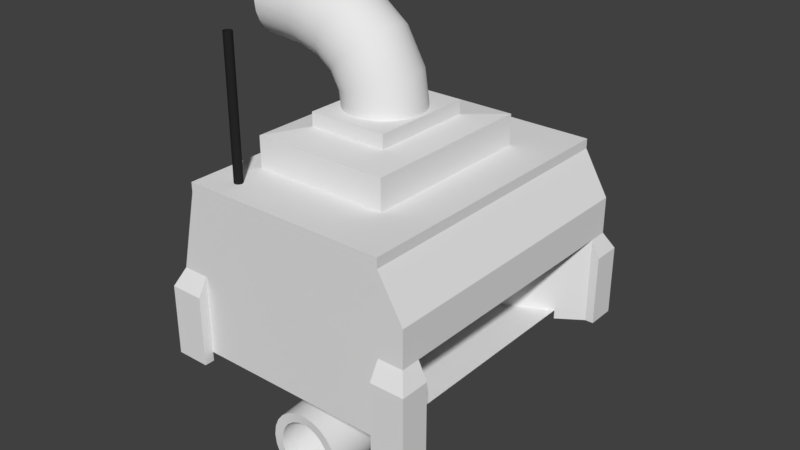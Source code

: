 # Source: SortingMachine.blend  (saved by Blender 2.78.0; exported with 4.5.12 LTS)
import bpy
from mathutils import Matrix  # noqa: F401  (used for matrix-valued properties, if any)

bpy.ops.wm.read_factory_settings(use_empty=True)
scene = bpy.context.scene
scene.name = 'Scene'

# ---- collections
col_collection_1 = bpy.data.collections.new('Collection 1'); scene.collection.children.link(col_collection_1)

# ---- materials (node trees are filled in below, after node groups)
mat_material = bpy.data.materials.new('Material')
mat_material.alpha_threshold = 0.0
mat_material.use_transparent_shadow = False
mat_material.roughness = 0.5
mat_material.line_color = (0.0, 0.0, 0.0, 1.0)
mat_black = bpy.data.materials.new('Black')
mat_black.alpha_threshold = 0.0
mat_black.use_transparent_shadow = False
mat_black.diffuse_color = (0.02016, 0.02016, 0.02016, 1.0)
mat_black.roughness = 0.5

# ---- node groups
ng_auto_smooth = bpy.data.node_groups.new('Auto Smooth', 'GeometryNodeTree')
_s = ng_auto_smooth.interface.new_socket(name='Geometry', in_out='OUTPUT', socket_type='NodeSocketGeometry')
_s = ng_auto_smooth.interface.new_socket(name='Geometry', in_out='INPUT', socket_type='NodeSocketGeometry')
_s = ng_auto_smooth.interface.new_socket(name='Angle', in_out='INPUT', socket_type='NodeSocketFloat')
_s.subtype = 'ANGLE'
_s.min_value = 0.0
_s.max_value = 3.142
ng_auto_smooth.is_modifier = True
_N = ng_auto_smooth.nodes; _L = ng_auto_smooth.links
n0 = _N.new('NodeGroupOutput'); n0.name = 'Group Output'; n0.location = (480, -100)
n1 = _N.new('NodeGroupInput'); n1.name = 'Group Input'; n1.location = (-420, -300)
n2 = _N.new('NodeGroupInput'); n2.name = 'Group Input.001'; n2.location = (-60, -100)
n3 = _N.new('GeometryNodeSetShadeSmooth'); n3.name = 'Set Shade Smooth'; n3.location = (120, -100)
n3.domain = 'EDGE'
n4 = _N.new('GeometryNodeSetShadeSmooth'); n4.name = 'Set Shade Smooth.001'; n4.location = (300, -100)
n5 = _N.new('GeometryNodeInputMeshEdgeAngle'); n5.name = 'Edge Angle'; n5.location = (-420, -220)
n6 = _N.new('GeometryNodeInputEdgeSmooth'); n6.name = 'Is Edge Smooth'; n6.location = (-60, -160)
n7 = _N.new('GeometryNodeInputShadeSmooth'); n7.name = 'Is Face Smooth'; n7.location = (-240, -340)
n8 = _N.new('FunctionNodeBooleanMath'); n8.name = 'Boolean Math'; n8.location = (-60, -220)
n9 = _N.new('FunctionNodeCompare'); n9.name = 'Compare'; n9.location = (-240, -180)
n9.operation = 'LESS_EQUAL'
_L.new(n5.outputs[0], n9.inputs[0])
_L.new(n4.outputs[0], n0.inputs[0])
_L.new(n1.outputs[1], n9.inputs[1])
_L.new(n9.outputs[0], n8.inputs[0])
_L.new(n7.outputs[0], n8.inputs[1])
_L.new(n2.outputs[0], n3.inputs[0])
_L.new(n6.outputs[0], n3.inputs[1])
_L.new(n3.outputs[0], n4.inputs[0])
_L.new(n8.outputs[0], n3.inputs[2])
n0.is_active_output = True

# ---- material node trees

# ---- world
world_world = bpy.data.worlds.new('World'); scene.world = world_world
world_world.color = (0.05088, 0.05088, 0.05088)
world_world.use_sun_shadow = False
world_world.sun_shadow_jitter_overblur = 0.0
world_world.cycles.sampling_method = 'MANUAL'

# ---- meshes
me_goodtube = bpy.data.meshes.new('GoodTube')
me_goodtube.from_pydata([(13.11, -1.406e-06, -1.513e-13), (12.64, -3.484, -5.191e-07), (11.32, -6.615, -9.856e-07), (9.267, -9.267, -1.381e-06), (6.615, -11.32, -1.686e-06), (3.484, -12.64, -1.883e-06), (-1.406e-06, -13.11, -1.953e-06), (-3.484, -12.64, -1.883e-06), (-6.615, -11.32, -1.686e-06), (-9.267, -9.267, -1.381e-06), (-11.32, -6.615, -9.856e-07), (-12.64, -3.484, -5.191e-07), (-13.11, 1.406e-06, 1.513e-13), (-12.64, 3.484, 5.191e-07), (-11.32, 6.615, 9.856e-07), (-9.267, 9.267, 1.381e-06), (-6.615, 11.32, 1.686e-06), (-3.484, 12.64, 1.883e-06), (1.406e-06, 13.11, 1.953e-06), (3.484, 12.64, 1.883e-06), (6.615, 11.32, 1.686e-06), (9.267, 9.267, 1.381e-06), (11.32, 6.615, 9.856e-07), (12.64, 3.484, 5.191e-07), (13.11, -1.6, -10.8), (12.64, -4.892, -9.661), (11.32, -7.851, -8.637), (9.267, -10.36, -7.77), (6.615, -12.3, -7.099), (3.484, -13.54, -6.667), (-1.501e-06, -13.99, -6.514), (-3.484, -13.54, -6.667), (-6.615, -12.3, -7.099), (-9.267, -10.36, -7.77), (-11.32, -7.851, -8.637), (-12.64, -4.892, -9.661), (-13.11, -1.6, -10.8), (-12.64, 1.692, -11.94), (-11.32, 4.651, -12.96), (-9.267, 7.158, -13.83), (-6.615, 9.095, -14.5), (-3.484, 10.34, -14.93), (1.157e-06, 10.79, -15.09), (3.484, 10.34, -14.93), (6.615, 9.095, -14.5), (9.267, 7.158, -13.83), (11.32, 4.651, -12.96), (12.64, 1.692, -11.94), (13.11, -6.4, -19.2), (12.64, -9.012, -16.89), (11.32, -11.36, -14.82), (9.267, -13.35, -13.07), (6.615, -14.88, -11.71), (3.484, -15.88, -10.84), (-1.741e-06, -16.23, -10.53), (-3.484, -15.88, -10.84), (-6.615, -14.88, -11.71), (-9.267, -13.35, -13.07), (-11.32, -11.36, -14.82), (-12.64, -9.012, -16.89), (-13.11, -6.4, -19.2), (-12.64, -3.788, -21.51), (-11.32, -1.441, -23.58), (-9.267, 0.5476, -25.33), (-6.615, 2.084, -26.69), (-3.484, 3.075, -27.56), (3.676e-07, 3.426, -27.87), (3.484, 3.075, -27.56), (6.615, 2.084, -26.69), (9.267, 0.5476, -25.33), (11.32, -1.441, -23.58), (12.64, -3.788, -21.51), (13.11, -14.4, -25.2), (12.64, -16.0, -22.11), (11.32, -17.44, -19.32), (9.267, -18.66, -16.97), (6.615, -19.6, -15.15), (3.484, -20.21, -13.97), (-2.191e-06, -20.42, -13.56), (-3.484, -20.21, -13.97), (-6.615, -19.6, -15.15), (-9.267, -18.66, -16.97), (-11.32, -17.44, -19.32), (-12.64, -16.0, -22.11), (-13.11, -14.4, -25.2), (-12.64, -12.8, -28.29), (-11.32, -11.36, -31.08), (-9.267, -10.14, -33.43), (-6.615, -9.202, -35.25), (-3.484, -8.594, -36.43), (-8.99e-07, -8.379, -36.84), (3.484, -8.594, -36.43), (6.615, -9.202, -35.25), (9.267, -10.14, -33.43), (11.32, -11.36, -31.08), (12.64, -12.8, -28.29), (13.11, -25.6, -28.8), (12.64, -26.28, -25.38), (11.32, -26.9, -22.31), (9.267, -27.41, -19.71), (6.615, -27.82, -17.7), (3.484, -28.07, -16.41), (-3.022e-06, -28.17, -15.95), (-3.484, -28.07, -16.41), (-6.615, -27.82, -17.7), (-9.267, -27.41, -19.71), (-11.32, -26.9, -22.31), (-12.64, -26.28, -25.38), (-13.11, -25.6, -28.8), (-12.64, -24.92, -32.22), (-11.32, -24.3, -35.29), (-9.267, -23.79, -37.89), (-6.615, -23.38, -39.9), (-3.484, -23.13, -41.19), (-2.471e-06, -23.03, -41.65), (3.484, -23.13, -41.19), (6.615, -23.38, -39.9), (9.267, -23.79, -37.89), (11.32, -24.3, -35.29), (12.64, -24.92, -32.22), (13.11, -40.0, -30.0), (12.64, -40.0, -26.52), (11.32, -40.0, -23.39), (9.267, -40.0, -20.73), (6.615, -40.0, -18.68), (3.484, -40.0, -17.36), (-4.292e-06, -40.0, -16.89), (-3.484, -40.0, -17.36), (-6.615, -40.0, -18.68), (-9.267, -40.0, -20.73), (-11.32, -40.0, -23.39), (-12.64, -40.0, -26.52), (-13.11, -40.0, -30.0), (-12.64, -40.0, -33.48), (-11.32, -40.0, -36.61), (-9.267, -40.0, -39.27), (-6.615, -40.0, -41.32), (-3.484, -40.0, -42.64), (-4.292e-06, -40.0, -43.11), (3.484, -40.0, -42.64), (6.615, -40.0, -41.32), (9.267, -40.0, -39.27), (11.32, -40.0, -36.61), (12.64, -40.0, -33.48), (9.797, -0.02081, 0.003132), (9.445, -2.624, -0.1253), (8.463, -4.956, -0.2374), (6.934, -6.942, -0.3264), (4.952, -8.482, -0.3906), (2.614, -9.474, -0.4299), (-1.406e-06, -9.827, -0.4432), (-2.614, -9.474, -0.4299), (-4.952, -8.482, -0.3906), (-6.934, -6.942, -0.3264), (-8.463, -4.956, -0.2374), (-9.445, -2.624, -0.1253), (-9.797, -0.02081, 0.003132), (-9.456, 2.586, 0.1348), (-8.48, 4.929, 0.2554), (-6.954, 6.928, 0.3569), (-4.969, 8.479, 0.435), (-2.624, 9.48, 0.4854), (1.406e-06, 9.836, 0.5032), (2.624, 9.48, 0.4854), (4.969, 8.479, 0.435), (6.954, 6.928, 0.3569), (8.48, 4.929, 0.2554), (9.456, 2.586, 0.1348), (9.798, -1.625, -10.79), (9.44, -4.087, -9.938), (8.449, -6.288, -9.172), (6.913, -8.154, -8.517), (4.93, -9.595, -8.008), (2.6, -10.52, -7.678), (-1.501e-06, -10.85, -7.561), (-2.6, -10.52, -7.678), (-4.93, -9.595, -8.008), (-6.914, -8.154, -8.517), (-8.449, -6.288, -9.172), (-9.44, -4.087, -9.938), (-9.798, -1.625, -10.79), (-9.454, 0.8423, -11.64), (-8.471, 3.056, -12.41), (-6.939, 4.938, -13.05), (-4.952, 6.394, -13.55), (-2.613, 7.331, -13.88), (1.157e-06, 7.663, -13.99), (2.613, 7.331, -13.88), (4.952, 6.394, -13.55), (6.939, 4.938, -13.05), (8.471, 3.056, -12.41), (9.454, 0.8423, -11.64), (9.798, -6.422, -19.18), (9.439, -8.377, -17.46), (8.446, -10.13, -15.91), (6.908, -11.61, -14.61), (4.924, -12.76, -13.6), (2.595, -13.49, -12.95), (-1.741e-06, -13.75, -12.73), (-2.595, -13.49, -12.95), (-4.924, -12.76, -13.6), (-6.908, -11.61, -14.61), (-8.446, -10.13, -15.91), (-9.439, -8.377, -17.46), (-9.798, -6.422, -19.18), (-9.454, -4.464, -20.91), (-8.471, -2.709, -22.46), (-6.938, -1.217, -23.78), (-4.952, -0.06377, -24.8), (-2.613, 0.6781, -25.45), (3.676e-07, 0.9416, -25.69), (2.613, 0.6781, -25.45), (4.952, -0.06377, -24.8), (6.938, -1.217, -23.78), (8.471, -2.709, -22.46), (9.454, -4.464, -20.91), (9.797, -14.41, -25.18), (9.441, -15.61, -22.87), (8.451, -16.69, -20.8), (6.916, -17.6, -19.05), (4.933, -18.32, -17.69), (2.602, -18.78, -16.83), (-2.191e-06, -18.94, -16.52), (-2.602, -18.78, -16.83), (-4.933, -18.32, -17.69), (-6.916, -17.6, -19.05), (-8.451, -16.69, -20.8), (-9.441, -15.61, -22.87), (-9.797, -14.41, -25.18), (-9.453, -13.21, -27.5), (-8.471, -12.14, -29.58), (-6.938, -11.23, -31.35), (-4.952, -10.53, -32.72), (-2.613, -10.08, -33.6), (-8.99e-07, -9.918, -33.91), (2.613, -10.08, -33.6), (4.952, -10.53, -32.72), (6.938, -11.23, -31.35), (8.471, -12.14, -29.58), (9.453, -13.21, -27.5), (9.797, -25.6, -28.78), (9.443, -26.11, -26.23), (8.455, -26.57, -23.94), (6.921, -26.97, -22.0), (4.938, -27.27, -20.5), (2.605, -27.47, -19.54), (-3.022e-06, -27.54, -19.2), (-2.605, -27.47, -19.54), (-4.938, -27.27, -20.5), (-6.921, -26.97, -22.0), (-8.455, -26.57, -23.94), (-9.443, -26.11, -26.23), (-9.797, -25.6, -28.78), (-9.451, -25.09, -31.34), (-8.468, -24.64, -33.64), (-6.936, -24.25, -35.59), (-4.95, -23.96, -37.09), (-2.612, -23.76, -38.07), (-2.471e-06, -23.7, -38.41), (2.612, -23.76, -38.07), (4.95, -23.96, -37.09), (6.936, -24.25, -35.59), (8.468, -24.64, -33.64), (9.451, -25.09, -31.34), (9.797, -40.0, -29.99), (9.445, -39.93, -27.38), (8.46, -39.86, -25.05), (6.927, -39.81, -23.07), (4.944, -39.77, -21.53), (2.608, -39.75, -20.54), (-4.292e-06, -39.74, -20.19), (-2.608, -39.75, -20.54), (-4.944, -39.77, -21.53), (-6.927, -39.81, -23.07), (-8.46, -39.86, -25.05), (-9.445, -39.93, -27.38), (-9.797, -40.0, -29.99), (-9.451, -40.07, -32.6), (-8.47, -40.14, -34.93), (-6.938, -40.2, -36.92), (-4.953, -40.24, -38.46), (-2.614, -40.27, -39.46), (-4.292e-06, -40.28, -39.81), (2.614, -40.27, -39.46), (4.953, -40.24, -38.46), (6.938, -40.2, -36.92), (8.47, -40.14, -34.93), (9.451, -40.07, -32.6)], [], [(111, 135, 134, 110), (5, 29, 28, 4), (6, 30, 29, 5), (7, 31, 30, 6), (8, 32, 31, 7), (110, 134, 133, 109), (22, 46, 45, 21), (23, 47, 46, 22), (47, 23, 0, 24), (32, 56, 55, 31), (61, 85, 84, 60), (97, 121, 120, 96), (63, 87, 86, 62), (62, 86, 85, 61), (102, 126, 125, 101), (101, 125, 124, 100), (44, 68, 67, 43), (21, 45, 44, 20), (41, 65, 64, 40), (112, 136, 135, 111), (65, 89, 88, 64), (42, 66, 65, 41), (109, 133, 132, 108), (72, 95, 71, 48), (31, 55, 54, 30), (29, 53, 52, 28), (30, 54, 53, 29), (120, 143, 119, 96), (78, 102, 101, 77), (79, 103, 102, 78), (76, 100, 99, 75), (27, 51, 50, 26), (28, 52, 51, 27), (37, 61, 60, 36), (118, 142, 141, 117), (119, 143, 142, 118), (73, 97, 96, 72), (95, 119, 118, 94), (34, 58, 57, 33), (74, 98, 97, 73), (92, 116, 115, 91), (67, 91, 90, 66), (66, 90, 89, 65), (115, 139, 138, 114), (116, 140, 139, 115), (117, 141, 140, 116), (25, 49, 48, 24), (9, 33, 32, 8), (84, 108, 107, 83), (53, 77, 76, 52), (2, 26, 25, 1), (106, 130, 129, 105), (4, 28, 27, 3), (3, 27, 26, 2), (50, 74, 73, 49), (1, 25, 24, 0), (96, 119, 95, 72), (14, 38, 37, 13), (13, 37, 36, 12), (12, 36, 35, 11), (26, 50, 49, 25), (46, 70, 69, 45), (103, 127, 126, 102), (104, 128, 127, 103), (18, 42, 41, 17), (69, 93, 92, 68), (114, 138, 137, 113), (189, 188, 212, 213), (16, 40, 39, 15), (43, 67, 66, 42), (86, 110, 109, 85), (87, 111, 110, 86), (107, 131, 130, 106), (56, 80, 79, 55), (51, 75, 74, 50), (105, 129, 128, 104), (33, 57, 56, 32), (36, 60, 59, 35), (35, 59, 58, 34), (38, 62, 61, 37), (108, 132, 131, 107), (85, 109, 108, 84), (57, 81, 80, 56), (159, 158, 182, 183), (100, 124, 123, 99), (99, 123, 122, 98), (82, 106, 105, 81), (83, 107, 106, 82), (68, 92, 91, 67), (93, 117, 116, 92), (64, 88, 87, 63), (19, 43, 42, 18), (20, 44, 43, 19), (17, 41, 40, 16), (75, 99, 98, 74), (80, 104, 103, 79), (77, 101, 100, 76), (60, 84, 83, 59), (10, 34, 33, 9), (58, 82, 81, 57), (59, 83, 82, 58), (11, 35, 34, 10), (98, 122, 121, 97), (47, 71, 70, 46), (48, 71, 47, 24), (54, 78, 77, 53), (55, 79, 78, 54), (52, 76, 75, 51), (49, 73, 72, 48), (71, 95, 94, 70), (70, 94, 93, 69), (81, 105, 104, 80), (88, 112, 111, 87), (91, 115, 114, 90), (90, 114, 113, 89), (89, 113, 112, 88), (40, 64, 63, 39), (113, 137, 136, 112), (94, 118, 117, 93), (39, 63, 62, 38), (255, 254, 278, 279), (149, 148, 172, 173), (150, 149, 173, 174), (151, 150, 174, 175), (152, 151, 175, 176), (254, 253, 277, 278), (166, 165, 189, 190), (167, 166, 190, 191), (167, 191, 168, 144), (176, 175, 199, 200), (205, 204, 228, 229), (241, 240, 264, 265), (207, 206, 230, 231), (206, 205, 229, 230), (246, 245, 269, 270), (245, 244, 268, 269), (188, 187, 211, 212), (165, 164, 188, 189), (185, 184, 208, 209), (256, 255, 279, 280), (209, 208, 232, 233), (186, 185, 209, 210), (253, 252, 276, 277), (192, 215, 239, 216), (175, 174, 198, 199), (173, 172, 196, 197), (174, 173, 197, 198), (240, 263, 287, 264), (222, 221, 245, 246), (223, 222, 246, 247), (220, 219, 243, 244), (171, 170, 194, 195), (172, 171, 195, 196), (181, 180, 204, 205), (262, 261, 285, 286), (263, 262, 286, 287), (217, 216, 240, 241), (239, 238, 262, 263), (178, 177, 201, 202), (218, 217, 241, 242), (236, 235, 259, 260), (211, 210, 234, 235), (210, 209, 233, 234), (259, 258, 282, 283), (260, 259, 283, 284), (261, 260, 284, 285), (169, 168, 192, 193), (153, 152, 176, 177), (228, 227, 251, 252), (197, 196, 220, 221), (146, 145, 169, 170), (250, 249, 273, 274), (148, 147, 171, 172), (147, 146, 170, 171), (194, 193, 217, 218), (145, 144, 168, 169), (216, 239, 263, 240), (158, 157, 181, 182), (157, 156, 180, 181), (156, 155, 179, 180), (170, 169, 193, 194), (190, 189, 213, 214), (247, 246, 270, 271), (248, 247, 271, 272), (162, 161, 185, 186), (213, 212, 236, 237), (258, 257, 281, 282), (16, 15, 159, 160), (160, 159, 183, 184), (187, 186, 210, 211), (230, 229, 253, 254), (231, 230, 254, 255), (251, 250, 274, 275), (200, 199, 223, 224), (195, 194, 218, 219), (249, 248, 272, 273), (177, 176, 200, 201), (180, 179, 203, 204), (179, 178, 202, 203), (182, 181, 205, 206), (252, 251, 275, 276), (229, 228, 252, 253), (201, 200, 224, 225), (1, 0, 144, 145), (244, 243, 267, 268), (243, 242, 266, 267), (226, 225, 249, 250), (227, 226, 250, 251), (212, 211, 235, 236), (237, 236, 260, 261), (208, 207, 231, 232), (163, 162, 186, 187), (164, 163, 187, 188), (161, 160, 184, 185), (219, 218, 242, 243), (224, 223, 247, 248), (221, 220, 244, 245), (204, 203, 227, 228), (154, 153, 177, 178), (202, 201, 225, 226), (203, 202, 226, 227), (155, 154, 178, 179), (242, 241, 265, 266), (191, 190, 214, 215), (191, 215, 192, 168), (198, 197, 221, 222), (199, 198, 222, 223), (196, 195, 219, 220), (193, 192, 216, 217), (215, 214, 238, 239), (214, 213, 237, 238), (225, 224, 248, 249), (232, 231, 255, 256), (235, 234, 258, 259), (234, 233, 257, 258), (233, 232, 256, 257), (184, 183, 207, 208), (257, 256, 280, 281), (238, 237, 261, 262), (183, 182, 206, 207), (132, 133, 277, 276), (120, 121, 265, 264), (21, 20, 164, 165), (10, 9, 153, 154), (14, 13, 157, 158), (137, 138, 282, 281), (133, 134, 278, 277), (6, 5, 149, 150), (126, 127, 271, 270), (122, 123, 267, 266), (2, 1, 145, 146), (129, 130, 274, 273), (143, 120, 264, 287), (139, 140, 284, 283), (13, 12, 156, 157), (141, 142, 286, 285), (17, 16, 160, 161), (9, 8, 152, 153), (127, 128, 272, 271), (5, 4, 148, 149), (123, 124, 268, 267), (128, 129, 273, 272), (131, 132, 276, 275), (0, 23, 167, 144), (20, 19, 163, 164), (142, 143, 287, 286), (138, 139, 283, 282), (134, 135, 279, 278), (125, 126, 270, 269), (121, 122, 266, 265), (130, 131, 275, 274), (135, 136, 280, 279), (18, 17, 161, 162), (124, 125, 269, 268), (23, 22, 166, 167), (19, 18, 162, 163), (12, 11, 155, 156), (22, 21, 165, 166), (8, 7, 151, 152), (4, 3, 147, 148), (11, 10, 154, 155), (15, 14, 158, 159), (7, 6, 150, 151), (3, 2, 146, 147), (140, 141, 285, 284), (136, 137, 281, 280), (45, 69, 68, 44), (15, 39, 38, 14)])
me_goodtube.polygons.foreach_set('use_smooth', [True] * 288)
me_goodtube.use_remesh_preserve_volume = False
me_goodtube.use_remesh_preserve_attributes = False
me_goodtube.use_mirror_vertex_groups = False
me_goodtube.update()
me_badtube = bpy.data.meshes.new('BadTube')
me_badtube.from_pydata([(1.431e-06, -13.11, -4.526e-08), (3.484, -12.64, -6.126e-08), (6.615, -11.32, -7.252e-08), (9.267, -9.267, -7.885e-08), (11.32, -6.615, -8.005e-08), (12.64, -3.484, -7.592e-08), (13.11, -5.245e-06, -6.626e-08), (12.64, 3.484, -5.186e-08), (11.32, 6.615, -3.437e-08), (9.267, 9.267, -1.485e-08), (6.615, 11.32, 5.644e-09), (3.484, 12.64, 2.604e-08), (6.199e-06, 13.11, 4.526e-08), (-3.484, 12.64, 6.126e-08), (-6.615, 11.32, 7.252e-08), (-9.267, 9.267, 7.885e-08), (-11.32, 6.615, 8.005e-08), (-12.64, 3.484, 7.592e-08), (-13.11, -4.768e-07, 6.626e-08), (-12.64, -3.484, 5.186e-08), (-11.32, -6.615, 3.437e-08), (-9.267, -9.267, 1.485e-08), (-6.615, -11.32, -5.644e-09), (-3.484, -12.64, -2.604e-08), (-1.6, -13.11, 10.8), (1.692, -12.64, 11.94), (4.651, -11.32, 12.96), (7.158, -9.267, 13.83), (9.095, -6.615, 14.5), (10.34, -3.484, 14.93), (10.79, -4.778e-06, 15.09), (10.34, 3.484, 14.93), (9.095, 6.615, 14.5), (7.158, 9.267, 13.83), (4.651, 11.32, 12.96), (1.692, 12.64, 11.94), (-1.6, 13.11, 10.8), (-4.892, 12.64, 9.661), (-7.851, 11.32, 8.637), (-10.36, 9.267, 7.77), (-12.3, 6.615, 7.099), (-13.54, 3.484, 6.667), (-13.99, -9.527e-09, 6.514), (-13.54, -3.484, 6.667), (-12.3, -6.615, 7.099), (-10.36, -9.267, 7.77), (-7.851, -11.32, 8.637), (-4.892, -12.64, 9.661), (-6.4, -13.11, 19.2), (-3.788, -12.64, 21.51), (-1.441, -11.32, 23.58), (0.5476, -9.267, 25.33), (2.084, -6.615, 26.69), (3.075, -3.484, 27.56), (3.426, -4.075e-06, 27.87), (3.075, 3.484, 27.56), (2.084, 6.615, 26.69), (0.5476, 9.267, 25.33), (-1.441, 11.32, 23.58), (-3.788, 12.64, 21.51), (-6.4, 13.11, 19.2), (-9.012, 12.64, 16.89), (-11.36, 11.32, 14.82), (-13.35, 9.267, 13.07), (-14.88, 6.615, 11.71), (-15.88, 3.484, 10.84), (-16.23, 6.93e-07, 10.53), (-15.88, -3.484, 10.84), (-14.88, -6.615, 11.71), (-13.35, -9.267, 13.07), (-11.36, -11.32, 14.82), (-9.012, -12.64, 16.89), (-14.4, -13.11, 25.2), (-12.8, -12.64, 28.29), (-11.36, -11.32, 31.08), (-10.14, -9.267, 33.43), (-9.202, -6.615, 35.25), (-8.594, -3.484, 36.43), (-8.379, -3.138e-06, 36.84), (-8.594, 3.484, 36.43), (-9.202, 6.615, 35.25), (-10.14, 9.267, 33.43), (-11.36, 11.32, 31.08), (-12.8, 12.64, 28.29), (-14.4, 13.11, 25.2), (-16.0, 12.64, 22.11), (-17.44, 11.32, 19.32), (-18.66, 9.267, 16.97), (-19.6, 6.615, 15.15), (-20.21, 3.484, 13.97), (-20.42, 1.631e-06, 13.56), (-20.21, -3.484, 13.97), (-19.6, -6.615, 15.15), (-18.66, -9.267, 16.97), (-17.44, -11.32, 19.32), (-16.0, -12.64, 22.11), (-25.6, -13.11, 28.8), (-24.92, -12.64, 32.22), (-24.3, -11.32, 35.29), (-23.79, -9.267, 37.89), (-23.38, -6.615, 39.9), (-23.13, -3.484, 41.19), (-23.03, -1.726e-06, 41.65), (-23.13, 3.484, 41.19), (-23.38, 6.615, 39.9), (-23.79, 9.267, 37.89), (-24.3, 11.32, 35.29), (-24.92, 12.64, 32.22), (-25.6, 13.11, 28.8), (-26.28, 12.64, 25.38), (-26.9, 11.32, 22.31), (-27.41, 9.267, 19.71), (-27.82, 6.615, 17.7), (-28.07, 3.484, 16.41), (-28.17, 2.565e-06, 15.95), (-28.07, -3.484, 16.41), (-27.82, -6.615, 17.7), (-27.41, -9.267, 19.71), (-26.9, -11.32, 22.31), (-26.28, -12.64, 25.38), (-40.0, -13.11, 30.0), (-40.0, -12.64, 33.48), (-40.0, -11.32, 36.61), (-40.0, -9.267, 39.27), (-40.0, -6.615, 41.32), (-40.0, -3.484, 42.64), (-40.0, -1.033e-06, 43.11), (-40.0, 3.484, 42.64), (-40.0, 6.615, 41.32), (-40.0, 9.267, 39.27), (-40.0, 11.32, 36.61), (-40.0, 12.64, 33.48), (-40.0, 13.11, 30.0), (-40.0, 12.64, 26.52), (-40.0, 11.32, 23.39), (-40.0, 9.267, 20.73), (-40.0, 6.615, 18.68), (-40.0, 3.484, 17.36), (-40.0, 4.689e-06, 16.89), (-40.0, -3.484, 17.36), (-40.0, -6.615, 18.68), (-40.0, -9.267, 20.73), (-40.0, -11.32, 23.39), (-40.0, -12.64, 26.52)], [], [(111, 135, 134, 110), (5, 29, 28, 4), (6, 30, 29, 5), (7, 31, 30, 6), (8, 32, 31, 7), (17, 41, 40, 16), (18, 42, 41, 17), (19, 43, 42, 18), (20, 44, 43, 19), (32, 56, 55, 31), (61, 85, 84, 60), (97, 121, 120, 96), (63, 87, 86, 62), (62, 86, 85, 61), (102, 126, 125, 101), (101, 125, 124, 100), (12, 36, 35, 11), (21, 45, 44, 20), (22, 46, 45, 21), (23, 47, 46, 22), (47, 23, 0, 24), (42, 66, 65, 41), (41, 65, 64, 40), (112, 136, 135, 111), (44, 68, 67, 43), (29, 53, 52, 28), (45, 69, 68, 44), (120, 143, 119, 96), (78, 102, 101, 77), (79, 103, 102, 78), (76, 100, 99, 75), (27, 51, 50, 26), (28, 52, 51, 27), (37, 61, 60, 36), (118, 142, 141, 117), (119, 143, 142, 118), (116, 140, 139, 115), (117, 141, 140, 116), (34, 58, 57, 33), (115, 139, 138, 114), (92, 116, 115, 91), (109, 133, 132, 108), (110, 134, 133, 109), (9, 33, 32, 8), (31, 55, 54, 30), (30, 54, 53, 29), (25, 49, 48, 24), (43, 67, 66, 42), (84, 108, 107, 83), (53, 77, 76, 52), (2, 26, 25, 1), (106, 130, 129, 105), (4, 28, 27, 3), (3, 27, 26, 2), (50, 74, 73, 49), (1, 25, 24, 0), (96, 119, 95, 72), (14, 38, 37, 13), (13, 37, 36, 12), (16, 40, 39, 15), (26, 50, 49, 25), (46, 70, 69, 45), (103, 127, 126, 102), (104, 128, 127, 103), (94, 118, 117, 93), (69, 93, 92, 68), (86, 110, 109, 85), (87, 111, 110, 86), (72, 95, 71, 48), (81, 105, 104, 80), (66, 90, 89, 65), (67, 91, 90, 66), (107, 131, 130, 106), (56, 80, 79, 55), (51, 75, 74, 50), (105, 129, 128, 104), (33, 57, 56, 32), (36, 60, 59, 35), (35, 59, 58, 34), (38, 62, 61, 37), (108, 132, 131, 107), (85, 109, 108, 84), (57, 81, 80, 56), (100, 124, 123, 99), (99, 123, 122, 98), (82, 106, 105, 81), (83, 107, 106, 82), (68, 92, 91, 67), (93, 117, 116, 92), (64, 88, 87, 63), (95, 119, 118, 94), (73, 97, 96, 72), (74, 98, 97, 73), (75, 99, 98, 74), (80, 104, 103, 79), (77, 101, 100, 76), (60, 84, 83, 59), (10, 34, 33, 9), (58, 82, 81, 57), (59, 83, 82, 58), (11, 35, 34, 10), (98, 122, 121, 97), (47, 71, 70, 46), (48, 71, 47, 24), (54, 78, 77, 53), (55, 79, 78, 54), (52, 76, 75, 51), (49, 73, 72, 48), (71, 95, 94, 70), (70, 94, 93, 69), (65, 89, 88, 64), (88, 112, 111, 87), (91, 115, 114, 90), (90, 114, 113, 89), (89, 113, 112, 88), (40, 64, 63, 39), (113, 137, 136, 112), (114, 138, 137, 113), (39, 63, 62, 38), (15, 39, 38, 14)])
me_badtube.polygons.foreach_set('use_smooth', [True] * 120)
me_badtube.use_remesh_preserve_volume = False
me_badtube.use_remesh_preserve_attributes = False
me_badtube.use_mirror_vertex_groups = False
me_badtube.update()
me_sortingmachine = bpy.data.meshes.new('SortingMachine')
me_sortingmachine.from_pydata([(44.33, 50.0, -1.144e-05), (44.33, -50.0, -1.144e-05), (-31.95, -50.0, -3.815e-06), (-31.95, 50.0, -3.815e-06), (44.33, -50.0, 56.73), (-25.67, -50.0, 56.73), (44.33, 37.87, -1.144e-05), (44.33, -37.87, -1.144e-05), (-31.95, -16.67, -3.815e-06), (-31.95, 16.67, -3.815e-06), (44.33, 50.0, 26.55), (44.33, -50.0, 26.55), (44.33, -50.0, 53.45), (-31.95, -50.0, 26.55), (-25.67, -50.0, 53.45), (-31.95, 50.0, 26.55), (-25.67, 50.0, 53.45), (-25.67, -16.67, 53.45), (-31.95, -16.67, 26.55), (-25.67, 16.67, 53.45), (-31.95, 16.67, 26.55), (44.33, 37.87, 26.55), (44.33, -16.67, 53.45), (44.33, -37.87, 26.55), (16.08, 50.0, -1.144e-05), (-12.18, 50.0, -7.629e-06), (16.08, -50.0, -1.144e-05), (-22.88, -50.0, -7.629e-06), (16.07, -50.0, 56.73), (-12.18, -50.0, 56.73), (16.08, 50.0, 53.45), (-12.18, 50.0, 53.45), (16.08, 50.0, 26.55), (-12.18, 50.0, 26.55), (4.949, 16.67, -1.144e-05), (4.949, -16.67, -1.144e-05), (4.949, 16.67, 33.33), (4.949, -16.67, 33.33), (16.07, -50.0, 26.55), (-22.88, -50.0, 26.55), (16.07, -50.0, 53.45), (-12.18, -50.0, 53.45), (-12.18, 50.0, 56.73), (-25.67, 50.0, 56.73), (16.08, 50.0, 56.73), (52.8, -43.54, -7.629e-06), (52.8, 43.54, -7.629e-06), (52.8, 43.54, 26.55), (52.8, -43.54, 26.55), (52.8, 50.0, 26.55), (52.8, 50.0, 38.97), (52.8, -50.0, 26.55), (52.8, -50.0, 38.97), (52.8, 16.67, 38.97), (52.8, -16.67, 38.97), (44.33, -16.67, 56.73), (44.33, 16.67, 56.73), (44.33, 16.67, 53.45), (44.33, 50.0, 56.73), (44.33, 50.0, 53.45), (-25.67, -16.67, 56.73), (-25.67, 16.67, 56.73), (28.74, -30.29, 56.73), (-17.48, -30.29, 56.73), (11.62, -30.29, 56.73), (-5.495, -30.29, 56.73), (-5.495, 30.29, 56.73), (-17.48, 30.29, 56.73), (11.62, 30.29, 56.73), (28.74, -10.1, 56.73), (28.74, 10.1, 56.73), (28.74, 30.29, 56.73), (-17.48, -10.1, 56.73), (-17.48, 10.1, 56.73), (28.74, -30.29, 67.03), (-17.48, -30.29, 67.03), (11.62, -30.29, 67.03), (-5.495, -30.29, 67.03), (-5.495, 30.29, 67.03), (-17.48, 30.29, 67.03), (11.62, 30.29, 67.03), (28.74, -10.1, 67.03), (28.74, 10.1, 67.03), (28.74, 30.29, 67.03), (-17.48, -10.1, 67.03), (-17.48, 10.1, 67.03), (18.79, -17.72, 68.25), (-8.243, -17.72, 68.25), (8.78, -17.72, 68.25), (-1.234, -17.72, 68.25), (-1.234, 17.72, 68.25), (-8.243, 17.72, 68.25), (8.78, 17.72, 68.25), (18.79, -5.907, 68.25), (18.79, 5.907, 68.25), (18.79, 17.72, 68.25), (-8.243, -5.907, 68.25), (-8.243, 5.907, 68.25), (18.79, -17.72, 72.88), (-8.243, -17.72, 72.88), (-1.234, -17.72, 72.88), (-1.234, 17.72, 72.88), (18.79, 17.72, 72.88), (-8.243, -5.907, 72.88), (-8.243, 5.907, 72.88), (-1.234, -5.907, 72.88), (-1.234, 5.907, 72.88), (-8.243, 17.72, 72.88), (8.78, -17.72, 72.88), (8.78, -5.907, 72.88), (8.78, 5.907, 72.88), (8.78, 17.72, 72.88), (18.79, -5.907, 72.88), (18.79, 5.907, 72.88), (44.33, 53.39, -7.629e-06), (-35.32, -16.67, 20.67), (-35.32, -16.67, -3.815e-06), (-34.33, -53.39, -3.815e-06), (44.33, 53.39, 20.67), (44.33, -53.39, -1.526e-05), (44.33, -53.39, 20.67), (-34.33, -53.39, 20.67), (55.67, 53.39, 20.67), (-22.88, -53.39, 20.67), (-22.88, -53.39, -7.629e-06), (55.67, -43.54, -7.629e-06), (55.67, -53.39, -7.629e-06), (55.67, 53.39, -7.629e-06), (55.67, 43.54, -7.629e-06), (55.67, 43.54, 20.67), (55.68, -43.54, 20.67), (55.67, -53.39, 20.67), (-31.95, -16.67, 13.28), (-31.95, 16.67, 13.28), (44.33, 37.87, 13.28), (44.33, -37.87, 13.28), (44.33, 50.0, 13.28), (44.33, -50.0, 13.28), (-31.95, 50.0, 13.28), (16.08, -50.0, 13.28), (-22.88, -50.0, 13.28), (16.08, 50.0, 13.28), (-12.18, 50.0, 13.28), (4.949, 16.67, 16.67), (4.949, -16.67, 16.67), (52.8, 43.54, 13.28), (52.8, -43.54, 13.28), (-34.33, -53.39, 10.34), (44.33, -53.39, 10.34), (44.33, 53.39, 10.34), (-35.32, -16.67, 10.34), (-22.88, -53.39, 10.34), (55.67, 43.54, 10.34), (55.68, -43.54, 10.33), (55.67, 53.39, 10.34), (55.67, -53.39, 10.34), (-15.0, -40.24, 47.44), (-15.0, -40.24, 101.5), (-14.43, -40.37, 47.44), (-14.43, -40.37, 101.5), (-13.95, -40.71, 47.44), (-13.95, -40.71, 101.5), (-13.66, -41.22, 47.44), (-13.66, -41.22, 101.5), (-13.59, -41.81, 47.44), (-13.59, -41.81, 101.5), (-13.78, -42.37, 47.44), (-13.78, -42.37, 101.5), (-14.17, -42.8, 47.44), (-14.17, -42.8, 101.5), (-14.71, -43.04, 47.44), (-14.71, -43.04, 101.5), (-15.3, -43.04, 47.44), (-15.3, -43.04, 101.5), (-15.83, -42.8, 47.44), (-15.83, -42.8, 101.5), (-16.23, -42.37, 47.44), (-16.23, -42.37, 101.5), (-16.41, -41.81, 47.44), (-16.41, -41.81, 101.5), (-16.35, -41.22, 47.44), (-16.35, -41.22, 101.5), (-16.05, -40.71, 47.44), (-16.05, -40.71, 101.5), (-15.58, -40.37, 47.44), (-15.58, -40.37, 101.5), (44.33, -37.87, -3.132), (44.33, -50.0, -3.132), (44.33, 50.0, -3.132), (44.33, 37.87, -3.132), (-31.95, -50.0, -3.132), (-31.95, -16.67, -3.132), (-35.32, -16.67, -3.132), (52.8, -43.54, -3.132), (52.8, -50.0, -3.132), (52.8, 50.0, -3.132), (52.8, 43.54, -3.132), (-34.33, -53.39, -3.132), (-22.88, -50.0, -3.132), (-22.88, -53.39, -3.132), (55.67, -43.54, -3.132), (55.67, -53.39, -3.132), (55.67, 53.39, -3.132), (55.67, 43.54, -3.132), (44.33, -53.39, -3.132), (44.33, 53.39, -3.132)], [], [(41, 29, 5, 14), (142, 25, 3, 138), (135, 7, 35, 144), (23, 21, 47, 48), (135, 23, 48, 146), (0, 114, 205, 188), (132, 18, 20, 133), (18, 17, 19, 20), (146, 48, 130, 153), (13, 14, 17, 18), (31, 33, 15, 16), (133, 20, 15, 138), (20, 19, 16, 15), (154, 122, 129, 152), (39, 41, 14, 13), (10, 59, 50, 49), (59, 57, 53, 50), (11, 12, 40, 38), (137, 11, 38, 139), (139, 38, 39, 140), (59, 10, 32, 30), (30, 32, 33, 31), (136, 0, 24, 141), (141, 24, 25, 142), (12, 4, 28, 40), (40, 28, 29, 41), (143, 36, 37, 144), (7, 6, 34, 35), (134, 21, 36, 143), (21, 23, 37, 36), (42, 44, 30, 31), (43, 42, 31, 16), (44, 58, 59, 30), (47, 53, 54, 48), (10, 49, 122, 118), (49, 50, 53, 47), (140, 39, 123, 151), (48, 54, 52, 51), (145, 46, 128, 152), (57, 22, 54, 53), (126, 119, 204, 201), (22, 12, 52, 54), (12, 11, 51, 52), (125, 126, 201, 200), (134, 6, 46, 145), (39, 38, 40, 41), (4, 12, 22, 55), (55, 22, 57, 56), (56, 57, 59, 58), (16, 19, 61, 43), (17, 14, 5, 60), (19, 17, 60, 61), (58, 44, 68, 71), (44, 42, 66, 68), (28, 4, 62, 64), (61, 60, 72, 73), (55, 56, 70, 69), (60, 5, 63, 72), (42, 43, 67, 66), (29, 28, 64, 65), (5, 29, 65, 63), (43, 61, 73, 67), (4, 55, 69, 62), (56, 58, 71, 70), (63, 65, 77, 75), (70, 71, 83, 82), (66, 67, 79, 78), (67, 73, 85, 79), (64, 62, 74, 76), (73, 72, 84, 85), (62, 69, 81, 74), (65, 64, 76, 77), (71, 68, 80, 83), (69, 70, 82, 81), (68, 66, 78, 80), (72, 63, 75, 84), (84, 75, 87, 96), (75, 77, 89, 87), (82, 83, 95, 94), (78, 79, 91, 90), (79, 85, 97, 91), (76, 74, 86, 88), (85, 84, 96, 97), (74, 81, 93, 86), (77, 76, 88, 89), (83, 80, 92, 95), (81, 82, 94, 93), (80, 78, 90, 92), (92, 90, 101, 111), (96, 87, 99, 103), (87, 89, 100, 99), (94, 95, 102, 113), (90, 91, 107, 101), (91, 97, 104, 107), (88, 86, 98, 108), (97, 96, 103, 104), (86, 93, 112, 98), (89, 88, 108, 100), (95, 92, 111, 102), (93, 94, 113, 112), (99, 100, 105, 103), (103, 105, 106, 104), (104, 106, 101, 107), (101, 106, 110, 111), (106, 105, 109, 110), (105, 100, 108, 109), (111, 110, 113, 102), (110, 109, 112, 113), (109, 108, 98, 112), (148, 119, 126, 155), (153, 130, 131, 155), (147, 121, 115, 150), (116, 8, 191, 192), (149, 118, 122, 154), (147, 151, 123, 121), (132, 8, 116, 150), (51, 11, 120, 131), (49, 47, 129, 122), (39, 13, 121, 123), (7, 45, 193, 186), (48, 51, 131, 130), (13, 18, 115, 121), (2, 27, 198, 190), (136, 10, 118, 149), (8, 2, 190, 191), (128, 46, 196, 203), (137, 1, 119, 148), (11, 137, 148, 120), (0, 136, 149, 114), (18, 132, 150, 115), (117, 124, 151, 147), (114, 149, 154, 127), (117, 147, 150, 116), (125, 153, 155, 126), (120, 148, 155, 131), (21, 134, 145, 47), (47, 145, 152, 129), (27, 140, 151, 124), (6, 134, 143, 34), (34, 143, 144, 35), (32, 141, 142, 33), (10, 136, 141, 32), (26, 139, 140, 27), (1, 137, 139, 26), (127, 154, 152, 128), (9, 133, 138, 3), (45, 146, 153, 125), (8, 132, 133, 9), (7, 135, 146, 45), (23, 135, 144, 37), (33, 142, 138, 15), (156, 157, 159, 158), (158, 159, 161, 160), (160, 161, 163, 162), (162, 163, 165, 164), (164, 165, 167, 166), (166, 167, 169, 168), (168, 169, 171, 170), (170, 171, 173, 172), (172, 173, 175, 174), (174, 175, 177, 176), (176, 177, 179, 178), (178, 179, 181, 180), (180, 181, 183, 182), (182, 183, 185, 184), (184, 185, 157, 156), (187, 186, 193, 194), (189, 188, 195, 196), (191, 190, 197, 192), (190, 198, 199, 197), (195, 188, 205, 202), (194, 193, 200, 201), (196, 195, 202, 203), (187, 194, 201, 204), (127, 128, 203, 202), (27, 124, 199, 198), (114, 127, 202, 205), (45, 125, 200, 193), (6, 0, 188, 189), (124, 117, 197, 199), (46, 6, 189, 196), (119, 1, 187, 204), (1, 7, 186, 187), (117, 116, 192, 197)])
me_sortingmachine.polygons.foreach_set('material_index', [0, 0, 0, 0, 0, 0, 0, 0, 0, 0, 0, 0, 0, 0, 0, 0, 0, 0, 0, 0, 0, 0, 0, 0, 0, 0, 0, 0, 0, 0, 0, 0, 0, 0, 0, 0, 0, 0, 0, 0, 0, 0, 0, 0, 0, 0, 0, 0, 0, 0, 0, 0, 0, 0, 0, 0, 0, 0, 0, 0, 0, 0, 0, 0, 0, 0, 0, 0, 0, 0, 0, 0, 0, 0, 0, 0, 0, 0, 0, 0, 0, 0, 0, 0, 0, 0, 0, 0, 0, 0, 0, 0, 0, 0, 0, 0, 0, 0, 0, 0, 0, 0, 0, 0, 0, 0, 0, 0, 0, 0, 0, 0, 0, 0, 0, 0, 0, 0, 0, 0, 0, 0, 0, 0, 0, 0, 0, 0, 0, 0, 0, 0, 0, 0, 0, 0, 0, 0, 0, 0, 0, 0, 0, 0, 0, 0, 0, 0, 0, 0, 0, 1, 1, 1, 1, 1, 1, 1, 1, 1, 1, 1, 1, 1, 1, 1, 0, 0, 0, 0, 0, 0, 0, 0, 0, 0, 0, 0, 0, 0, 0, 0, 0, 0])
_uv = me_sortingmachine.uv_layers.new(name='UVMap')
_uv.uv.foreach_set('vector', [0.3753, 0.3808, 0.4256, 0.4366, 0.3887, 0.4723, 0.3298, 0.4519, 0.6219, 0.8762, 0.6565, 0.9836, 0.3792, 0.9964, 0.4053, 0.8879, 0.6776, 0.1413, 0.7262, 0.04253, 0.7954, 0.2879, 0.7764, 0.2936, 0.629, 0.2401, 0.7763, 0.4904, 0.7763, 0.4904, 0.629, 0.2401, 0.6776, 0.1413, 0.629, 0.2401, 0.629, 0.2401, 0.6776, 0.1413, 0.9996, 0.5641, 0.9996, 0.5641, 0.9996, 0.5641, 0.9996, 0.5641, 0.1074, 0.6031, 0.2147, 0.5753, 0.2964, 0.7072, 0.2181, 0.7861, 0.2147, 0.5753, 0.3367, 0.5412, 0.3855, 0.6162, 0.2964, 0.7072, 0.6776, 0.1413, 0.629, 0.2401, 0.629, 0.2401, 0.6776, 0.1413, 0.2113, 0.4195, 0.3298, 0.4519, 0.3367, 0.5412, 0.2147, 0.5753, 0.5468, 0.648, 0.5873, 0.7687, 0.4314, 0.7793, 0.4584, 0.6577, 0.2181, 0.7861, 0.2964, 0.7072, 0.4314, 0.7793, 0.4053, 0.8879, 0.2964, 0.7072, 0.3855, 0.6162, 0.4584, 0.6577, 0.4314, 0.7793, 0.8871, 0.5539, 0.7746, 0.5438, 0.7763, 0.4904, 0.8881, 0.4776, 0.2893, 0.289, 0.3753, 0.3808, 0.3298, 0.4519, 0.2113, 0.4195, 0.7746, 0.5438, 0.6549, 0.5248, 0.6549, 0.5248, 0.7746, 0.5438, 0.6549, 0.5248, 0.6453, 0.4428, 0.6453, 0.4428, 0.6549, 0.5248, 0.577, 0.2193, 0.5377, 0.3346, 0.4513, 0.3362, 0.4234, 0.2145, 0.6122, 0.1154, 0.577, 0.2193, 0.4234, 0.2145, 0.4007, 0.1073, 0.4007, 0.1073, 0.4234, 0.2145, 0.2893, 0.289, 0.2149, 0.2081, 0.6549, 0.5248, 0.7746, 0.5438, 0.7143, 0.68, 0.6183, 0.5969, 0.6183, 0.5969, 0.7143, 0.68, 0.5873, 0.7687, 0.5468, 0.648, 0.8871, 0.5539, 0.9996, 0.5641, 0.8883, 0.826, 0.8013, 0.753, 0.8013, 0.753, 0.8883, 0.826, 0.6565, 0.9836, 0.6219, 0.8762, 0.5377, 0.3346, 0.516, 0.3919, 0.4744, 0.4065, 0.4513, 0.3362, 0.4513, 0.3362, 0.4744, 0.4065, 0.4256, 0.4366, 0.3753, 0.3808, 0.7832, 0.3319, 0.7651, 0.3352, 0.7573, 0.2993, 0.7764, 0.2936, 0.7262, 0.04253, 0.9999, 0.4648, 0.8014, 0.3285, 0.7954, 0.2879, 0.8881, 0.4776, 0.7763, 0.4904, 0.7651, 0.3352, 0.7832, 0.3319, 0.7763, 0.4904, 0.629, 0.2401, 0.7573, 0.2993, 0.7651, 0.3352, 0.5404, 0.6323, 0.6063, 0.5854, 0.6183, 0.5969, 0.5468, 0.648, 0.4626, 0.6437, 0.5404, 0.6323, 0.5468, 0.648, 0.4584, 0.6577, 0.6063, 0.5854, 0.6424, 0.5212, 0.6549, 0.5248, 0.6183, 0.5969, 0.7763, 0.4904, 0.6453, 0.4428, 0.598, 0.3783, 0.629, 0.2401, 0.7746, 0.5438, 0.7746, 0.5438, 0.7746, 0.5438, 0.7746, 0.5438, 0.7746, 0.5438, 0.6549, 0.5248, 0.6453, 0.4428, 0.7763, 0.4904, 0.2149, 0.2081, 0.2893, 0.289, 0.2893, 0.289, 0.2149, 0.2081, 0.629, 0.2401, 0.598, 0.3783, 0.5377, 0.3346, 0.577, 0.2193, 0.8881, 0.4776, 0.9999, 0.4648, 0.9999, 0.4648, 0.8881, 0.4776, 0.6453, 0.4428, 0.598, 0.3783, 0.598, 0.3783, 0.6453, 0.4428, 0.6473, 0.01153, 0.6473, 0.01153, 0.6473, 0.01153, 0.6473, 0.01153, 0.598, 0.3783, 0.5377, 0.3346, 0.5377, 0.3346, 0.598, 0.3783, 0.5377, 0.3346, 0.577, 0.2193, 0.577, 0.2193, 0.5377, 0.3346, 0.7262, 0.04253, 0.6473, 0.01153, 0.6473, 0.01153, 0.7262, 0.04253, 0.8881, 0.4776, 0.9999, 0.4648, 0.9999, 0.4648, 0.8881, 0.4776, 0.2893, 0.289, 0.4234, 0.2145, 0.4513, 0.3362, 0.3753, 0.3808, 0.516, 0.3919, 0.5377, 0.3346, 0.5377, 0.3346, 0.516, 0.3919, 0.516, 0.3919, 0.5377, 0.3346, 0.5377, 0.3346, 0.516, 0.3919, 0.516, 0.3919, 0.5377, 0.3346, 0.5377, 0.3346, 0.516, 0.3919, 0.4584, 0.6577, 0.3855, 0.6162, 0.3855, 0.6162, 0.4584, 0.6577, 0.3367, 0.5412, 0.3298, 0.4519, 0.3298, 0.4519, 0.3367, 0.5412, 0.3855, 0.6162, 0.3367, 0.5412, 0.3367, 0.5412, 0.3855, 0.6162, 0.6424, 0.5212, 0.6063, 0.5854, 0.6063, 0.5854, 0.6424, 0.5212, 0.6063, 0.5854, 0.5404, 0.6323, 0.5404, 0.6323, 0.6063, 0.5854, 0.4744, 0.4065, 0.516, 0.3919, 0.516, 0.3919, 0.4744, 0.4065, 0.3855, 0.6162, 0.3367, 0.5412, 0.3367, 0.5412, 0.3855, 0.6162, 0.516, 0.3919, 0.516, 0.3919, 0.516, 0.3919, 0.516, 0.3919, 0.3367, 0.5412, 0.3298, 0.4519, 0.3298, 0.4519, 0.3367, 0.5412, 0.5404, 0.6323, 0.4626, 0.6437, 0.4626, 0.6437, 0.5404, 0.6323, 0.4256, 0.4366, 0.4744, 0.4065, 0.4744, 0.4065, 0.4256, 0.4366, 0.3887, 0.4723, 0.4256, 0.4366, 0.4256, 0.4366, 0.3887, 0.4723, 0.4584, 0.6577, 0.3855, 0.6162, 0.3855, 0.6162, 0.4584, 0.6577, 0.516, 0.3919, 0.516, 0.3919, 0.516, 0.3919, 0.516, 0.3919, 0.516, 0.3919, 0.516, 0.3919, 0.516, 0.3919, 0.516, 0.3919, 0.3887, 0.4723, 0.4256, 0.4366, 0.4256, 0.4366, 0.3887, 0.4723, 0.516, 0.3919, 0.516, 0.3919, 0.516, 0.3919, 0.516, 0.3919, 0.5404, 0.6323, 0.4626, 0.6437, 0.4626, 0.6437, 0.5404, 0.6323, 0.4584, 0.6577, 0.3855, 0.6162, 0.3855, 0.6162, 0.4584, 0.6577, 0.4744, 0.4065, 0.516, 0.3919, 0.516, 0.3919, 0.4744, 0.4065, 0.3855, 0.6162, 0.3367, 0.5412, 0.3367, 0.5412, 0.3855, 0.6162, 0.516, 0.3919, 0.516, 0.3919, 0.516, 0.3919, 0.516, 0.3919, 0.4256, 0.4366, 0.4744, 0.4065, 0.4744, 0.4065, 0.4256, 0.4366, 0.6424, 0.5212, 0.6063, 0.5854, 0.6063, 0.5854, 0.6424, 0.5212, 0.516, 0.3919, 0.516, 0.3919, 0.516, 0.3919, 0.516, 0.3919, 0.6063, 0.5854, 0.5404, 0.6323, 0.5404, 0.6323, 0.6063, 0.5854, 0.3367, 0.5412, 0.3298, 0.4519, 0.3298, 0.4519, 0.3367, 0.5412, 0.3367, 0.5412, 0.3298, 0.4519, 0.3298, 0.4519, 0.3367, 0.5412, 0.3887, 0.4723, 0.4256, 0.4366, 0.4256, 0.4366, 0.3887, 0.4723, 0.516, 0.3919, 0.516, 0.3919, 0.516, 0.3919, 0.516, 0.3919, 0.5404, 0.6323, 0.4626, 0.6437, 0.4626, 0.6437, 0.5404, 0.6323, 0.4584, 0.6577, 0.3855, 0.6162, 0.3855, 0.6162, 0.4584, 0.6577, 0.4744, 0.4065, 0.516, 0.3919, 0.516, 0.3919, 0.4744, 0.4065, 0.3855, 0.6162, 0.3367, 0.5412, 0.3367, 0.5412, 0.3855, 0.6162, 0.516, 0.3919, 0.516, 0.3919, 0.516, 0.3919, 0.516, 0.3919, 0.4256, 0.4366, 0.4744, 0.4065, 0.4744, 0.4065, 0.4256, 0.4366, 0.6424, 0.5212, 0.6063, 0.5854, 0.6063, 0.5854, 0.6424, 0.5212, 0.516, 0.3919, 0.516, 0.3919, 0.516, 0.3919, 0.516, 0.3919, 0.6063, 0.5854, 0.5404, 0.6323, 0.5404, 0.6323, 0.6063, 0.5854, 0.6063, 0.5854, 0.5404, 0.6323, 0.5404, 0.6323, 0.6063, 0.5854, 0.3367, 0.5412, 0.3298, 0.4519, 0.3298, 0.4519, 0.3367, 0.5412, 0.3887, 0.4723, 0.4256, 0.4366, 0.4256, 0.4366, 0.3887, 0.4723, 0.516, 0.3919, 0.516, 0.3919, 0.516, 0.3919, 0.516, 0.3919, 0.5404, 0.6323, 0.4626, 0.6437, 0.4626, 0.6437, 0.5404, 0.6323, 0.4584, 0.6577, 0.3855, 0.6162, 0.3855, 0.6162, 0.4584, 0.6577, 0.4744, 0.4065, 0.516, 0.3919, 0.516, 0.3919, 0.4744, 0.4065, 0.3855, 0.6162, 0.3367, 0.5412, 0.3367, 0.5412, 0.3855, 0.6162, 0.516, 0.3919, 0.516, 0.3919, 0.516, 0.3919, 0.516, 0.3919, 0.4256, 0.4366, 0.4744, 0.4065, 0.4744, 0.4065, 0.4256, 0.4366, 0.6424, 0.5212, 0.6063, 0.5854, 0.6063, 0.5854, 0.6424, 0.5212, 0.516, 0.3919, 0.516, 0.3919, 0.516, 0.3919, 0.516, 0.3919, 0.3887, 0.4723, 0.4256, 0.4366, 0.4256, 0.4366, 0.3887, 0.4723, 0.3887, 0.4723, 0.4256, 0.4366, 0.4256, 0.4366, 0.3887, 0.4723, 0.3887, 0.4723, 0.4256, 0.4366, 0.4256, 0.4366, 0.3887, 0.4723, 0.4256, 0.4366, 0.4256, 0.4366, 0.4256, 0.4366, 0.4256, 0.4366, 0.4256, 0.4366, 0.4256, 0.4366, 0.4256, 0.4366, 0.4256, 0.4366, 0.4256, 0.4366, 0.4256, 0.4366, 0.4256, 0.4366, 0.4256, 0.4366, 0.4256, 0.4366, 0.4256, 0.4366, 0.4256, 0.4366, 0.4256, 0.4366, 0.4256, 0.4366, 0.4256, 0.4366, 0.4256, 0.4366, 0.4256, 0.4366, 0.4256, 0.4366, 0.4256, 0.4366, 0.4256, 0.4366, 0.4256, 0.4366, 0.6122, 0.1154, 0.6473, 0.01153, 0.6473, 0.01153, 0.6122, 0.1154, 0.6776, 0.1413, 0.629, 0.2401, 0.577, 0.2193, 0.6122, 0.1154, 0.1057, 0.3886, 0.2113, 0.4195, 0.2147, 0.5753, 0.1074, 0.6031, 9.981e-05, 0.6309, 9.981e-05, 0.6309, 9.981e-05, 0.6309, 9.981e-05, 0.6309, 0.8871, 0.5539, 0.7746, 0.5438, 0.7746, 0.5438, 0.8871, 0.5539, 0.1057, 0.3886, 0.2149, 0.2081, 0.2893, 0.289, 0.2113, 0.4195, 0.1074, 0.6031, 9.981e-05, 0.6309, 9.981e-05, 0.6309, 0.1074, 0.6031, 0.577, 0.2193, 0.577, 0.2193, 0.577, 0.2193, 0.577, 0.2193, 0.7746, 0.5438, 0.7763, 0.4904, 0.7763, 0.4904, 0.7746, 0.5438, 0.2893, 0.289, 0.2113, 0.4195, 0.2113, 0.4195, 0.2893, 0.289, 0.7262, 0.04253, 0.7262, 0.04253, 0.7262, 0.04253, 0.7262, 0.04253, 0.629, 0.2401, 0.577, 0.2193, 0.577, 0.2193, 0.629, 0.2401, 0.2113, 0.4195, 0.2147, 0.5753, 0.2147, 0.5753, 0.2113, 0.4195, 0.0, 0.0, 0.0, 0.0, 0.0, 0.0, 0.0, 0.0, 0.8871, 0.5539, 0.7746, 0.5438, 0.7746, 0.5438, 0.8871, 0.5539, 0.0, 0.0, 0.0, 0.0, 0.0, 0.0, 0.0, 0.0, 0.9999, 0.4648, 0.9999, 0.4648, 0.9999, 0.4648, 0.9999, 0.4648, 0.6122, 0.1154, 0.6473, 0.01153, 0.6473, 0.01153, 0.6122, 0.1154, 0.577, 0.2193, 0.6122, 0.1154, 0.6122, 0.1154, 0.577, 0.2193, 0.9996, 0.5641, 0.8871, 0.5539, 0.8871, 0.5539, 0.9996, 0.5641, 0.2147, 0.5753, 0.1074, 0.6031, 0.1074, 0.6031, 0.2147, 0.5753, 9.981e-05, 0.3578, 0.1406, 0.1273, 0.2149, 0.2081, 0.1057, 0.3886, 0.9996, 0.5641, 0.8871, 0.5539, 0.8871, 0.5539, 0.9996, 0.5641, 9.981e-05, 0.3578, 0.1057, 0.3886, 0.1074, 0.6031, 9.981e-05, 0.6309, 0.7262, 0.04253, 0.6776, 0.1413, 0.6122, 0.1154, 0.6473, 0.01153, 0.577, 0.2193, 0.6122, 0.1154, 0.6122, 0.1154, 0.577, 0.2193, 0.7763, 0.4904, 0.8881, 0.4776, 0.8881, 0.4776, 0.7763, 0.4904, 0.7763, 0.4904, 0.8881, 0.4776, 0.8881, 0.4776, 0.7763, 0.4904, 0.1406, 0.1273, 0.2149, 0.2081, 0.2149, 0.2081, 0.1406, 0.1273, 0.9999, 0.4648, 0.8881, 0.4776, 0.7832, 0.3319, 0.8014, 0.3285, 0.8014, 0.3285, 0.7832, 0.3319, 0.7764, 0.2936, 0.7954, 0.2879, 0.7143, 0.68, 0.8013, 0.753, 0.6219, 0.8762, 0.5873, 0.7687, 0.7746, 0.5438, 0.8871, 0.5539, 0.8013, 0.753, 0.7143, 0.68, 0.378, 9.981e-05, 0.4007, 0.1073, 0.2149, 0.2081, 0.1406, 0.1273, 0.6473, 0.01153, 0.6122, 0.1154, 0.4007, 0.1073, 0.378, 9.981e-05, 0.9996, 0.5641, 0.8871, 0.5539, 0.8881, 0.4776, 0.9999, 0.4648, 0.1398, 0.865, 0.2181, 0.7861, 0.4053, 0.8879, 0.3792, 0.9964, 0.7262, 0.04253, 0.6776, 0.1413, 0.6776, 0.1413, 0.7262, 0.04253, 9.981e-05, 0.6309, 0.1074, 0.6031, 0.2181, 0.7861, 0.1398, 0.865, 0.7262, 0.04253, 0.6776, 0.1413, 0.6776, 0.1413, 0.7262, 0.04253, 0.629, 0.2401, 0.6776, 0.1413, 0.7764, 0.2936, 0.7573, 0.2993, 0.5873, 0.7687, 0.6219, 0.8762, 0.4053, 0.8879, 0.4314, 0.7793, 0.0, 0.0, 0.0, 0.0, 0.0, 0.0, 0.0, 0.0, 0.0, 0.0, 0.0, 0.0, 0.0, 0.0, 0.0, 0.0, 0.0, 0.0, 0.0, 0.0, 0.0, 0.0, 0.0, 0.0, 0.0, 0.0, 0.0, 0.0, 0.0, 0.0, 0.0, 0.0, 0.0, 0.0, 0.0, 0.0, 0.0, 0.0, 0.0, 0.0, 0.0, 0.0, 0.0, 0.0, 0.0, 0.0, 0.0, 0.0, 0.0, 0.0, 0.0, 0.0, 0.0, 0.0, 0.0, 0.0, 0.0, 0.0, 0.0, 0.0, 0.0, 0.0, 0.0, 0.0, 0.0, 0.0, 0.0, 0.0, 0.0, 0.0, 0.0, 0.0, 0.0, 0.0, 0.0, 0.0, 0.0, 0.0, 0.0, 0.0, 0.0, 0.0, 0.0, 0.0, 0.0, 0.0, 0.0, 0.0, 0.0, 0.0, 0.0, 0.0, 0.0, 0.0, 0.0, 0.0, 0.0, 0.0, 0.0, 0.0, 0.0, 0.0, 0.0, 0.0, 0.0, 0.0, 0.0, 0.0, 0.0, 0.0, 0.0, 0.0, 0.0, 0.0, 0.0, 0.0, 0.0, 0.0, 0.0, 0.0, 0.0, 0.0, 0.0, 0.0, 0.0, 0.0, 0.0, 0.0, 0.0, 0.0, 0.0, 0.0, 0.0, 0.0, 0.0, 0.0, 0.0, 0.0, 0.0, 0.0, 0.0, 0.0, 0.0, 0.0, 0.0, 0.0, 0.0, 0.0, 0.0, 0.0, 0.0, 0.0, 0.0, 0.0, 0.0, 0.0, 0.0, 0.0, 0.0, 0.0, 0.0, 0.0, 0.0, 0.0, 0.0, 0.0, 0.0, 0.0, 0.0, 0.0, 0.0, 0.0, 0.0, 0.0, 0.0, 0.0, 0.0, 0.0, 0.0, 0.0, 0.0, 0.0, 0.0, 0.0, 0.9996, 0.5641, 0.9999, 0.4648, 0.9999, 0.4648, 0.9996, 0.5641, 0.1406, 0.1273, 0.1406, 0.1273, 0.1406, 0.1273, 0.1406, 0.1273, 0.9996, 0.5641, 0.9996, 0.5641, 0.9996, 0.5641, 0.9996, 0.5641, 0.7262, 0.04253, 0.7262, 0.04253, 0.7262, 0.04253, 0.7262, 0.04253, 0.0, 0.0, 0.0, 0.0, 0.0, 0.0, 0.0, 0.0, 0.1406, 0.1273, 9.981e-05, 0.3578, 9.981e-05, 0.3578, 0.1406, 0.1273, 0.9999, 0.4648, 0.9999, 0.4648, 0.9999, 0.4648, 0.9999, 0.4648, 0.6473, 0.01153, 0.6473, 0.01153, 0.6473, 0.01153, 0.6473, 0.01153, 0.0, 0.0, 0.0, 0.0, 0.0, 0.0, 0.0, 0.0, 9.981e-05, 0.3578, 9.981e-05, 0.6309, 9.981e-05, 0.6309, 9.981e-05, 0.3578])
me_sortingmachine.materials.append(mat_material)
me_sortingmachine.materials.append(mat_black)
me_sortingmachine.use_remesh_preserve_volume = False
me_sortingmachine.use_remesh_preserve_attributes = False
me_sortingmachine.use_mirror_vertex_groups = False
me_sortingmachine.update()

# ---- objects
ob_goodtube = bpy.data.objects.new('GoodTube', me_goodtube)
ob_badtube = bpy.data.objects.new('BadTube', me_badtube)
ob_sortingmachine = bpy.data.objects.new('SortingMachine', me_sortingmachine)

# ---- transforms, parenting, visibility, modifiers, constraints
ob_goodtube.location = (5.0, 0.0, 0.0)
ob_goodtube.lineart.crease_threshold = 0.0
_m = ob_goodtube.modifiers.new('Auto Smooth', 'NODES')
_m.node_group = ng_auto_smooth
_gi = [s.identifier for s in ng_auto_smooth.interface.items_tree if s.item_type == 'SOCKET' and s.in_out == 'INPUT']
_m[_gi[1]] = 1.553  # Angle
ob_badtube.location = (5.0, 0.0, 70.0)
ob_badtube.lineart.crease_threshold = 0.0
_m = ob_badtube.modifiers.new('Auto Smooth', 'NODES')
_m.node_group = ng_auto_smooth
_gi = [s.identifier for s in ng_auto_smooth.interface.items_tree if s.item_type == 'SOCKET' and s.in_out == 'INPUT']
_m[_gi[1]] = 0.5236  # Angle
ob_sortingmachine.location = (-2.384e-07, -4.768e-07, 3.815e-06)
ob_sortingmachine.lineart.crease_threshold = 0.0
_m = ob_sortingmachine.modifiers.new('Auto Smooth', 'NODES')
_m.node_group = ng_auto_smooth
_gi = [s.identifier for s in ng_auto_smooth.interface.items_tree if s.item_type == 'SOCKET' and s.in_out == 'INPUT']
_m[_gi[1]] = 0.5236  # Angle

# ---- collection membership
col_collection_1.objects.link(ob_goodtube)
col_collection_1.objects.link(ob_badtube)
col_collection_1.objects.link(ob_sortingmachine)

# ---- scene / render settings (as saved in the file)
scene.frame_start = 1; scene.frame_end = 250; scene.frame_set(1)
scene.render.engine = 'BLENDER_EEVEE_NEXT'
scene.render.resolution_percentage = 50
scene.render.dither_intensity = 0.0
scene.cycles.use_denoising = False
scene.cycles.samples = 128
scene.cycles.sampling_pattern = 'TABULATED_SOBOL'
scene.cycles.light_sampling_threshold = 0.0
scene.cycles.use_adaptive_sampling = False
scene.cycles.use_light_tree = False
scene.cycles.blur_glossy = 0.0
scene.cycles.sample_clamp_indirect = 0.0
scene.view_settings.view_transform = 'Standard'
scene.unit_settings.scale_length = 0.01
bpy.context.view_layer.update()

# ---- added for rendering (the .blend has no active camera and no usable light): camera, sun
cam_auto = bpy.data.cameras.new('AutoCamera')
cam_auto.lens = 50.0
cam_auto.sensor_width = 36.0
cam_auto.clip_end = 3409.33
ob_auto_camera = bpy.data.objects.new('AutoCamera', cam_auto)
scene.collection.objects.link(ob_auto_camera)
ob_auto_camera.location = (204.446, -233.118, 190.412)
ob_auto_camera.rotation_euler = (1.09748, -7.21219e-08, 0.694738)
scene.camera = ob_auto_camera
light_auto_sun = bpy.data.lights.new('AutoSun', 'SUN')
light_auto_sun.energy = 3.0
light_auto_sun.angle = 0.0523599
ob_auto_sun = bpy.data.objects.new('AutoSun', light_auto_sun)
scene.collection.objects.link(ob_auto_sun)
ob_auto_sun.rotation_euler = (0.872665, 0.174533, 0.523599)
bpy.context.view_layer.update()
